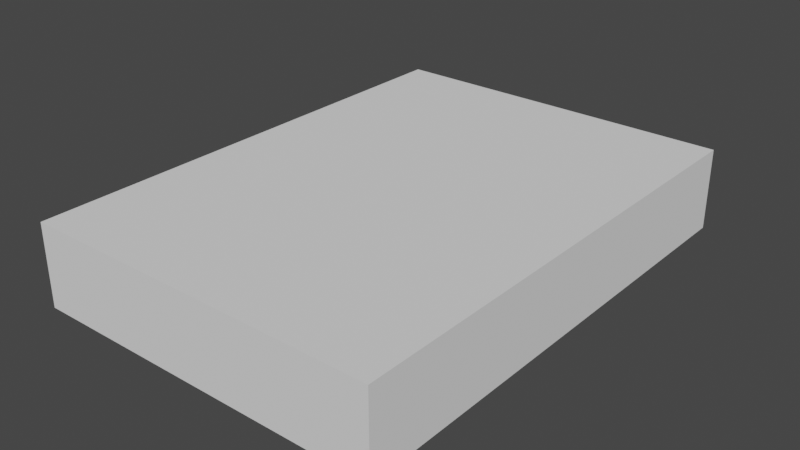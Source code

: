 # Source: Teatro_Estructura.blend  (saved by Blender 3.6.14; exported with 4.5.12 LTS)
import bpy
from mathutils import Matrix  # noqa: F401  (used for matrix-valued properties, if any)

bpy.ops.wm.read_factory_settings(use_empty=True)
scene = bpy.context.scene
scene.name = 'Scene'

# ---- collections
col_collection = bpy.data.collections.new('Collection'); scene.collection.children.link(col_collection)

# ---- world
world_world = bpy.data.worlds.new('World'); scene.world = world_world
world_world.use_nodes = True; world_world.node_tree.nodes.clear()
_N = world_world.node_tree.nodes; _L = world_world.node_tree.links
n0 = _N.new('ShaderNodeOutputWorld'); n0.name = 'World Output'; n0.location = (300, 300)
n1 = _N.new('ShaderNodeBackground'); n1.name = 'Background'; n1.location = (10, 300)
n1.inputs[0].default_value = (0.05088, 0.05088, 0.05088, 1.0)
_L.new(n1.outputs[0], n0.inputs[0])
n0.is_active_output = True
world_world.color = (0.05088, 0.05088, 0.05088)
world_world.use_sun_shadow = False
world_world.sun_shadow_jitter_overblur = 0.0

# ---- meshes
me_cube_001 = bpy.data.meshes.new('Cube.001')
me_cube_001.from_pydata([(-15.25, -21.0, -3.5), (-15.25, -21.0, 3.5), (-15.25, 21.0, -3.5), (-15.25, 21.0, 3.5), (15.25, -21.0, -3.5), (15.25, -21.0, 3.5), (15.25, 21.0, -3.5), (15.25, 21.0, 3.5), (-14.64, 20.39, -3.399), (-14.64, -20.39, -3.399), (-14.64, -20.39, 2.892), (-14.64, 20.39, 2.892), (14.64, 20.39, -3.399), (14.64, 20.39, 2.892), (14.64, -20.39, -3.399), (14.64, -20.39, 2.892), (-15.25, -21.0, -0.6918), (-15.25, 21.0, -0.6918), (15.25, 21.0, -0.6918), (15.25, -21.0, -0.6918), (-14.64, -20.39, -0.6918), (-14.64, 20.39, -0.6918), (14.64, 20.39, -0.6918), (14.64, -20.39, -0.6918), (8.279, 21.0, -3.5), (6.536, 21.0, -3.5), (4.793, 21.0, -3.5), (-4.793, 21.0, -3.5), (-6.536, 21.0, -3.5), (-8.279, 21.0, -3.5), (-8.279, 21.0, 3.5), (-6.536, 21.0, 3.5), (-4.793, 21.0, 3.5), (4.793, 21.0, 3.5), (6.536, 21.0, 3.5), (8.279, 21.0, 3.5), (-8.279, -21.0, -3.5), (-6.536, -21.0, -3.5), (-4.793, -21.0, -3.5), (4.793, -21.0, -3.5), (6.536, -21.0, -3.5), (8.279, -21.0, -3.5), (8.279, -21.0, 3.5), (6.536, -21.0, 3.5), (4.793, -21.0, 3.5), (-4.793, -21.0, 3.5), (-6.536, -21.0, 3.5), (-8.279, -21.0, 3.5), (-8.279, -21.0, -0.6918), (-6.536, -21.0, -0.6918), (-4.793, -21.0, -0.6918), (4.793, -21.0, -0.6918), (6.536, -21.0, -0.6918), (8.279, -21.0, -0.6918), (8.279, 21.0, -0.6918), (6.536, 21.0, -0.6918), (4.793, 21.0, -0.6918), (-4.793, 21.0, -0.6918), (-6.536, 21.0, -0.6918), (-8.279, 21.0, -0.6918), (8.199, 20.39, -3.399), (8.199, 20.39, 2.892), (8.199, -20.39, -3.399), (8.199, -20.39, 2.892), (8.199, -20.39, -0.6918), (8.199, 20.39, -0.6918), (6.492, -20.39, 2.892), (6.492, -20.39, -0.6918), (6.492, 20.39, 2.892), (6.492, -20.39, -3.399), (6.492, 20.39, -0.6918), (4.769, 20.39, -3.399), (4.769, -20.39, 2.892), (4.769, -20.39, -0.6918), (4.769, 20.39, 2.892), (4.769, -20.39, -3.399), (4.769, 20.39, -0.6918), (-8.289, 20.39, -3.399), (-8.289, -20.39, 2.892), (-8.289, -20.39, -0.6918), (-8.289, 20.39, 2.892), (-8.289, -20.39, -3.399), (-8.289, 20.39, -0.6918), (-6.462, 20.39, 2.892), (-6.534, -20.39, -3.399), (-6.449, 20.39, -0.6918), (-6.538, -20.39, 2.892), (-6.534, -20.39, -0.6918), (-4.774, 20.39, 2.892), (-4.774, -20.39, -3.399), (-4.774, 20.39, -0.6918), (-4.774, 20.39, -3.399), (-4.774, -20.39, 2.892), (-4.774, -20.39, -0.6918)], [], [(16, 17, 3, 1), (54, 18, 7, 35), (18, 19, 5, 7), (48, 16, 1, 47), (24, 41, 4, 6), (30, 47, 1, 3), (20, 10, 11, 21), (65, 61, 13, 22), (22, 13, 15, 23), (79, 78, 10, 20), (60, 12, 14, 62), (80, 11, 10, 78), (36, 0, 16, 48), (6, 4, 19, 18), (24, 6, 18, 54), (0, 2, 17, 16), (81, 79, 20, 9), (12, 22, 23, 14), (60, 65, 22, 12), (9, 20, 21, 8), (2, 29, 59, 17), (27, 26, 56, 57), (4, 41, 53, 19), (41, 40, 52, 53), (40, 39, 51, 52), (39, 38, 50, 51), (38, 37, 49, 50), (37, 36, 48, 49), (7, 5, 42, 35), (35, 42, 43, 34), (34, 43, 44, 33), (33, 44, 45, 32), (32, 45, 46, 31), (31, 46, 47, 30), (2, 0, 36, 29), (29, 36, 37, 28), (28, 37, 38, 27), (27, 38, 39, 26), (26, 39, 40, 25), (25, 40, 41, 24), (19, 53, 42, 5), (53, 52, 43, 42), (52, 51, 44, 43), (51, 50, 45, 44), (50, 49, 46, 45), (49, 48, 47, 46), (17, 59, 30, 3), (59, 58, 31, 30), (58, 57, 32, 31), (57, 56, 33, 32), (56, 55, 34, 33), (55, 54, 35, 34), (55, 56, 76, 70), (14, 23, 64, 62), (13, 61, 63, 15), (26, 25, 69, 75, 71), (23, 15, 63, 64), (70, 68, 61, 65), (76, 74, 68, 70), (27, 57, 90, 91), (26, 71, 76, 56), (62, 64, 67, 69), (61, 68, 66, 63), (64, 63, 66, 67), (91, 90, 76, 71), (91, 71, 75, 89), (90, 88, 74, 76), (69, 67, 73, 75), (68, 74, 72, 66), (67, 66, 72, 73), (21, 11, 80, 82), (8, 77, 81, 9), (8, 21, 82, 77), (84, 87, 79, 81), (83, 80, 78, 86), (87, 86, 78, 79), (93, 92, 86, 87), (88, 83, 86, 92), (89, 93, 87, 84), (82, 80, 83, 85), (28, 27, 91, 89, 84), (24, 54, 65, 60), (75, 73, 93, 89), (74, 88, 92, 72), (73, 72, 92, 93), (85, 83, 88, 90), (54, 55, 70, 65), (25, 24, 60, 62, 69), (57, 58, 85, 90), (58, 59, 82, 85), (29, 77, 82, 59), (29, 28, 84, 81, 77)])
_uv = me_cube_001.uv_layers.new(name='UVMap')
_uv.uv.foreach_set('vector', [0.5, 0.0, 0.5, 0.25, 0.625, 0.25, 0.625, 0.0, 0.5, 0.4643, 0.5, 0.5, 0.625, 0.5, 0.625, 0.4643, 0.5, 0.5, 0.5, 0.75, 0.625, 0.75, 0.625, 0.5, 0.5, 0.9643, 0.5, 1.0, 0.625, 1.0, 0.625, 0.9643, 0.3393, 0.5, 0.3393, 0.75, 0.375, 0.75, 0.375, 0.5, 0.8393, 0.5, 0.8393, 0.75, 0.875, 0.75, 0.875, 0.5, 0.5, 0.0, 0.625, 0.0, 0.625, 0.25, 0.5, 0.25, 0.5, 0.445, 0.625, 0.445, 0.625, 0.5, 0.5, 0.5, 0.5, 0.5, 0.625, 0.5, 0.625, 0.75, 0.5, 0.75, 0.5, 0.9495, 0.625, 0.9495, 0.625, 1.0, 0.5, 1.0, 0.32, 0.5, 0.375, 0.5, 0.375, 0.75, 0.32, 0.75, 0.8245, 0.5, 0.875, 0.5, 0.875, 0.75, 0.8245, 0.75, 0.375, 0.9643, 0.375, 1.0, 0.5, 1.0, 0.5, 0.9643, 0.375, 0.5, 0.375, 0.75, 0.5, 0.75, 0.5, 0.5, 0.375, 0.4643, 0.375, 0.5, 0.5, 0.5, 0.5, 0.4643, 0.375, 0.0, 0.375, 0.25, 0.5, 0.25, 0.5, 0.0, 0.375, 0.9495, 0.5, 0.9495, 0.5, 1.0, 0.375, 1.0, 0.375, 0.5, 0.5, 0.5, 0.5, 0.75, 0.375, 0.75, 0.375, 0.445, 0.5, 0.445, 0.5, 0.5, 0.375, 0.5, 0.375, 0.0, 0.5, 0.0, 0.5, 0.25, 0.375, 0.25, 0.375, 0.25, 0.375, 0.2857, 0.5, 0.2857, 0.5, 0.25, 0.375, 0.3571, 0.375, 0.3929, 0.5, 0.3929, 0.5, 0.3571, 0.375, 0.75, 0.375, 0.7857, 0.5, 0.7857, 0.5, 0.75, 0.375, 0.7857, 0.375, 0.8214, 0.5, 0.8214, 0.5, 0.7857, 0.375, 0.8214, 0.375, 0.8571, 0.5, 0.8571, 0.5, 0.8214, 0.375, 0.8571, 0.375, 0.8929, 0.5, 0.8929, 0.5, 0.8571, 0.375, 0.8929, 0.375, 0.9286, 0.5, 0.9286, 0.5, 0.8929, 0.375, 0.9286, 0.375, 0.9643, 0.5, 0.9643, 0.5, 0.9286, 0.625, 0.5, 0.625, 0.75, 0.6607, 0.75, 0.6607, 0.5, 0.6607, 0.5, 0.6607, 0.75, 0.6964, 0.75, 0.6964, 0.5, 0.6964, 0.5, 0.6964, 0.75, 0.7321, 0.75, 0.7321, 0.5, 0.7321, 0.5, 0.7321, 0.75, 0.7679, 0.75, 0.7679, 0.5, 0.7679, 0.5, 0.7679, 0.75, 0.8036, 0.75, 0.8036, 0.5, 0.8036, 0.5, 0.8036, 0.75, 0.8393, 0.75, 0.8393, 0.5, 0.125, 0.5, 0.125, 0.75, 0.1607, 0.75, 0.1607, 0.5, 0.1607, 0.5, 0.1607, 0.75, 0.1964, 0.75, 0.1964, 0.5, 0.1964, 0.5, 0.1964, 0.75, 0.2321, 0.75, 0.2321, 0.5, 0.2321, 0.5, 0.2321, 0.75, 0.2679, 0.75, 0.2679, 0.5, 0.2679, 0.5, 0.2679, 0.75, 0.3036, 0.75, 0.3036, 0.5, 0.3036, 0.5, 0.3036, 0.75, 0.3393, 0.75, 0.3393, 0.5, 0.5, 0.75, 0.5, 0.7857, 0.625, 0.7857, 0.625, 0.75, 0.5, 0.7857, 0.5, 0.8214, 0.625, 0.8214, 0.625, 0.7857, 0.5, 0.8214, 0.5, 0.8571, 0.625, 0.8571, 0.625, 0.8214, 0.5, 0.8571, 0.5, 0.8929, 0.625, 0.8929, 0.625, 0.8571, 0.5, 0.8929, 0.5, 0.9286, 0.625, 0.9286, 0.625, 0.8929, 0.5, 0.9286, 0.5, 0.9643, 0.625, 0.9643, 0.625, 0.9286, 0.5, 0.25, 0.5, 0.2857, 0.625, 0.2857, 0.625, 0.25, 0.5, 0.2857, 0.5, 0.3214, 0.625, 0.3214, 0.625, 0.2857, 0.5, 0.3214, 0.5, 0.3571, 0.625, 0.3571, 0.625, 0.3214, 0.5, 0.3571, 0.5, 0.3929, 0.625, 0.3929, 0.625, 0.3571, 0.5, 0.3929, 0.5, 0.4286, 0.625, 0.4286, 0.625, 0.3929, 0.5, 0.4286, 0.5, 0.4643, 0.625, 0.4643, 0.625, 0.4286, 0.5, 0.4286, 0.5, 0.3929, 0.5, 0.4157, 0.5, 0.4304, 0.375, 0.75, 0.5, 0.75, 0.5, 0.805, 0.375, 0.805, 0.625, 0.5, 0.68, 0.5, 0.68, 0.75, 0.625, 0.75, 0.375, 0.3929, 0.3036, 0.5, 0.3054, 0.75, 0.2907, 0.75, 0.375, 0.4157, 0.5, 0.75, 0.625, 0.75, 0.625, 0.805, 0.5, 0.805, 0.5, 0.4304, 0.625, 0.4304, 0.625, 0.445, 0.5, 0.445, 0.5, 0.4157, 0.625, 0.4157, 0.625, 0.4304, 0.5, 0.4304, 0.375, 0.3571, 0.5, 0.3571, 0.5, 0.3313, 0.375, 0.3313, 0.375, 0.3929, 0.375, 0.4157, 0.5, 0.4157, 0.5, 0.3929, 0.375, 0.805, 0.5, 0.805, 0.5, 0.8196, 0.375, 0.8196, 0.68, 0.5, 0.6946, 0.5, 0.6946, 0.75, 0.68, 0.75, 0.5, 0.805, 0.625, 0.805, 0.625, 0.8196, 0.5, 0.8196, 0.375, 0.3313, 0.5, 0.3313, 0.5, 0.4157, 0.375, 0.4157, 0.2063, 0.5, 0.2907, 0.5, 0.2907, 0.75, 0.2063, 0.75, 0.5, 0.3313, 0.625, 0.3313, 0.625, 0.4157, 0.5, 0.4157, 0.375, 0.8196, 0.5, 0.8196, 0.5, 0.8343, 0.375, 0.8343, 0.6946, 0.5, 0.7093, 0.5, 0.7093, 0.75, 0.6946, 0.75, 0.5, 0.8196, 0.625, 0.8196, 0.625, 0.8343, 0.5, 0.8343, 0.5, 0.25, 0.625, 0.25, 0.625, 0.3005, 0.5, 0.3005, 0.125, 0.5, 0.1755, 0.5, 0.1755, 0.75, 0.125, 0.75, 0.375, 0.25, 0.5, 0.25, 0.5, 0.3005, 0.375, 0.3005, 0.375, 0.934, 0.5, 0.934, 0.5, 0.9495, 0.375, 0.9495, 0.809, 0.5, 0.8245, 0.5, 0.8245, 0.75, 0.809, 0.75, 0.5, 0.934, 0.625, 0.934, 0.625, 0.9495, 0.5, 0.9495, 0.5, 0.9187, 0.625, 0.9187, 0.625, 0.934, 0.5, 0.934, 0.7937, 0.5, 0.809, 0.5, 0.809, 0.75, 0.7937, 0.75, 0.375, 0.9187, 0.5, 0.9187, 0.5, 0.934, 0.375, 0.934, 0.5, 0.3005, 0.625, 0.3005, 0.625, 0.316, 0.5, 0.316, 0.1964, 0.5, 0.375, 0.3571, 0.2063, 0.5, 0.2063, 0.75, 0.191, 0.75, 0.375, 0.4643, 0.5, 0.4643, 0.5, 0.445, 0.375, 0.445, 0.375, 0.8343, 0.5, 0.8343, 0.5, 0.9187, 0.375, 0.9187, 0.7093, 0.5, 0.7937, 0.5, 0.7937, 0.75, 0.7093, 0.75, 0.5, 0.8343, 0.625, 0.8343, 0.625, 0.9187, 0.5, 0.9187, 0.5, 0.316, 0.625, 0.316, 0.625, 0.3313, 0.5, 0.3313, 0.5, 0.4643, 0.5, 0.4286, 0.5, 0.4304, 0.5, 0.445, 0.3036, 0.5, 0.375, 0.4643, 0.32, 0.5, 0.32, 0.75, 0.3054, 0.75, 0.5, 0.3571, 0.5, 0.3214, 0.5, 0.316, 0.5, 0.3313, 0.5, 0.3214, 0.5, 0.2857, 0.5, 0.3005, 0.5, 0.316, 0.375, 0.2857, 0.375, 0.3005, 0.5, 0.3005, 0.5, 0.2857, 0.375, 0.2857, 0.1964, 0.5, 0.191, 0.75, 0.1755, 0.75, 0.375, 0.3005])
me_cube_001.update()

# ---- objects
ob_cube = bpy.data.objects.new('Cube', me_cube_001)

# ---- transforms, parenting, visibility, modifiers, constraints
ob_cube.location = (0.0, 0.0, 0.0)

# ---- collection membership
col_collection.objects.link(ob_cube)

# ---- scene / render settings (as saved in the file)
scene.frame_start = 1; scene.frame_end = 250; scene.frame_set(1)
scene.render.engine = 'BLENDER_EEVEE_NEXT'
scene.cycles.sampling_pattern = 'TABULATED_SOBOL'
scene.view_settings.view_transform = 'Filmic'
bpy.context.view_layer.update()

# ---- added for rendering (the .blend has no active camera and no usable light): camera, sun
cam_auto = bpy.data.cameras.new('AutoCamera')
cam_auto.lens = 50.0
cam_auto.sensor_width = 36.0
cam_auto.clip_end = 1000.0
ob_auto_camera = bpy.data.objects.new('AutoCamera', cam_auto)
scene.collection.objects.link(ob_auto_camera)
ob_auto_camera.location = (48.4596, -58.1515, 38.7677)
ob_auto_camera.rotation_euler = (1.09748, -7.21219e-08, 0.694738)
scene.camera = ob_auto_camera
light_auto_sun = bpy.data.lights.new('AutoSun', 'SUN')
light_auto_sun.energy = 3.0
light_auto_sun.angle = 0.0523599
ob_auto_sun = bpy.data.objects.new('AutoSun', light_auto_sun)
scene.collection.objects.link(ob_auto_sun)
ob_auto_sun.rotation_euler = (0.872665, 0.174533, 0.523599)
bpy.context.view_layer.update()
